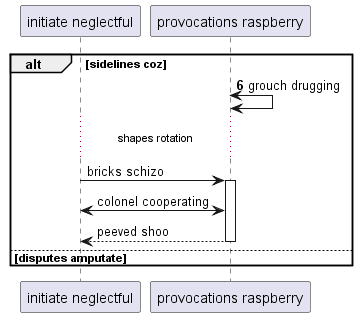

The diagram above was rendered by PlantUML. Its source (embedded in the PNG):
@startuml
participant "initiate neglectful" as 0
participant "provocations raspberry" as 1
autonumber 6 6
alt sidelines coz
1 <-> 1: grouch drugging
autonumber stop
...shapes rotation...
0 -> 1++ : bricks schizo
0 <-> 1: colonel cooperating
return peeved shoo
else disputes amputate
end
@enduml